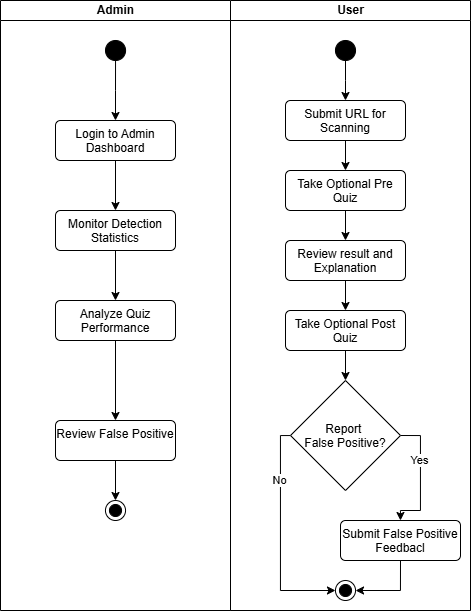

The diagram above was exported from draw.io. Its source (the exported page's mxGraphModel, read from the mxfile embedded in the PNG):
<mxGraphModel dx="1067" dy="626" grid="1" gridSize="10" guides="1" tooltips="1" connect="1" arrows="1" fold="1" page="1" pageScale="1" pageWidth="850" pageHeight="1100" math="0" shadow="0">
  <root>
    <mxCell id="0" />
    <mxCell id="1" parent="0" />
    <mxCell id="zG24KwXXyucIlUXA7h0i-4" parent="1" style="swimlane;startSize=20;html=1;" value="Admin" vertex="1">
      <mxGeometry height="610" width="230" x="180" y="320" as="geometry" />
    </mxCell>
    <mxCell id="zG24KwXXyucIlUXA7h0i-13" edge="1" parent="zG24KwXXyucIlUXA7h0i-4" source="zG24KwXXyucIlUXA7h0i-7" style="edgeStyle=orthogonalEdgeStyle;rounded=0;orthogonalLoop=1;jettySize=auto;html=1;entryX=0.5;entryY=0;entryDx=0;entryDy=0;" target="zG24KwXXyucIlUXA7h0i-8">
      <mxGeometry relative="1" as="geometry" />
    </mxCell>
    <mxCell id="zG24KwXXyucIlUXA7h0i-7" parent="zG24KwXXyucIlUXA7h0i-4" style="ellipse;fillColor=strokeColor;html=1;" value="" vertex="1">
      <mxGeometry height="20" width="20.0787" x="105" y="40" as="geometry" />
    </mxCell>
    <mxCell id="zG24KwXXyucIlUXA7h0i-14" edge="1" parent="zG24KwXXyucIlUXA7h0i-4" source="zG24KwXXyucIlUXA7h0i-8" style="edgeStyle=orthogonalEdgeStyle;rounded=0;orthogonalLoop=1;jettySize=auto;html=1;entryX=0.5;entryY=0;entryDx=0;entryDy=0;" target="zG24KwXXyucIlUXA7h0i-9">
      <mxGeometry relative="1" as="geometry" />
    </mxCell>
    <mxCell id="zG24KwXXyucIlUXA7h0i-8" parent="zG24KwXXyucIlUXA7h0i-4" style="html=1;align=center;verticalAlign=top;rounded=1;absoluteArcSize=1;arcSize=10;dashed=0;whiteSpace=wrap;" value="Login to Admin Dashboard" vertex="1">
      <mxGeometry height="40" width="120" x="55" y="120" as="geometry" />
    </mxCell>
    <mxCell id="zG24KwXXyucIlUXA7h0i-15" edge="1" parent="zG24KwXXyucIlUXA7h0i-4" source="zG24KwXXyucIlUXA7h0i-9" style="edgeStyle=orthogonalEdgeStyle;rounded=0;orthogonalLoop=1;jettySize=auto;html=1;entryX=0.5;entryY=0;entryDx=0;entryDy=0;" target="zG24KwXXyucIlUXA7h0i-10">
      <mxGeometry relative="1" as="geometry" />
    </mxCell>
    <mxCell id="zG24KwXXyucIlUXA7h0i-9" parent="zG24KwXXyucIlUXA7h0i-4" style="html=1;align=center;verticalAlign=top;rounded=1;absoluteArcSize=1;arcSize=10;dashed=0;whiteSpace=wrap;" value="Monitor Detection Statistics" vertex="1">
      <mxGeometry height="40" width="120" x="55" y="210" as="geometry" />
    </mxCell>
    <mxCell id="zG24KwXXyucIlUXA7h0i-16" edge="1" parent="zG24KwXXyucIlUXA7h0i-4" source="zG24KwXXyucIlUXA7h0i-10" style="edgeStyle=orthogonalEdgeStyle;rounded=0;orthogonalLoop=1;jettySize=auto;html=1;entryX=0.5;entryY=0;entryDx=0;entryDy=0;" target="zG24KwXXyucIlUXA7h0i-11">
      <mxGeometry relative="1" as="geometry" />
    </mxCell>
    <mxCell id="zG24KwXXyucIlUXA7h0i-10" parent="zG24KwXXyucIlUXA7h0i-4" style="html=1;align=center;verticalAlign=top;rounded=1;absoluteArcSize=1;arcSize=10;dashed=0;whiteSpace=wrap;" value="Analyze Quiz Performance" vertex="1">
      <mxGeometry height="40" width="120" x="55" y="300" as="geometry" />
    </mxCell>
    <mxCell id="zG24KwXXyucIlUXA7h0i-17" edge="1" parent="zG24KwXXyucIlUXA7h0i-4" source="zG24KwXXyucIlUXA7h0i-11" style="edgeStyle=orthogonalEdgeStyle;rounded=0;orthogonalLoop=1;jettySize=auto;html=1;entryX=0.5;entryY=0;entryDx=0;entryDy=0;" target="zG24KwXXyucIlUXA7h0i-12">
      <mxGeometry relative="1" as="geometry" />
    </mxCell>
    <mxCell id="zG24KwXXyucIlUXA7h0i-11" parent="zG24KwXXyucIlUXA7h0i-4" style="html=1;align=center;verticalAlign=top;rounded=1;absoluteArcSize=1;arcSize=10;dashed=0;whiteSpace=wrap;" value="Review False Positive" vertex="1">
      <mxGeometry height="40" width="120" x="55" y="420" as="geometry" />
    </mxCell>
    <mxCell id="zG24KwXXyucIlUXA7h0i-12" parent="zG24KwXXyucIlUXA7h0i-4" style="ellipse;html=1;shape=endState;fillColor=strokeColor;" value="" vertex="1">
      <mxGeometry height="20" width="20.0787" x="104.96" y="500" as="geometry" />
    </mxCell>
    <mxCell id="zG24KwXXyucIlUXA7h0i-5" parent="1" style="swimlane;startSize=20;html=1;" value="User" vertex="1">
      <mxGeometry height="610" width="240" x="410" y="320" as="geometry" />
    </mxCell>
    <mxCell id="zG24KwXXyucIlUXA7h0i-27" edge="1" parent="zG24KwXXyucIlUXA7h0i-5" source="zG24KwXXyucIlUXA7h0i-18" style="edgeStyle=orthogonalEdgeStyle;rounded=0;orthogonalLoop=1;jettySize=auto;html=1;entryX=0.5;entryY=0;entryDx=0;entryDy=0;" target="zG24KwXXyucIlUXA7h0i-19">
      <mxGeometry relative="1" as="geometry" />
    </mxCell>
    <mxCell id="zG24KwXXyucIlUXA7h0i-18" parent="zG24KwXXyucIlUXA7h0i-5" style="ellipse;fillColor=strokeColor;html=1;" value="" vertex="1">
      <mxGeometry height="20" width="20.0787" x="104.96000000000004" y="40" as="geometry" />
    </mxCell>
    <mxCell id="zG24KwXXyucIlUXA7h0i-28" edge="1" parent="zG24KwXXyucIlUXA7h0i-5" source="zG24KwXXyucIlUXA7h0i-19" style="edgeStyle=orthogonalEdgeStyle;rounded=0;orthogonalLoop=1;jettySize=auto;html=1;" target="zG24KwXXyucIlUXA7h0i-20">
      <mxGeometry relative="1" as="geometry" />
    </mxCell>
    <mxCell id="zG24KwXXyucIlUXA7h0i-19" parent="zG24KwXXyucIlUXA7h0i-5" style="html=1;align=center;verticalAlign=top;rounded=1;absoluteArcSize=1;arcSize=10;dashed=0;whiteSpace=wrap;" value="Submit URL for Scanning" vertex="1">
      <mxGeometry height="40" width="120" x="55" y="100" as="geometry" />
    </mxCell>
    <mxCell id="zG24KwXXyucIlUXA7h0i-29" edge="1" parent="zG24KwXXyucIlUXA7h0i-5" source="zG24KwXXyucIlUXA7h0i-20" style="edgeStyle=orthogonalEdgeStyle;rounded=0;orthogonalLoop=1;jettySize=auto;html=1;" target="zG24KwXXyucIlUXA7h0i-21">
      <mxGeometry relative="1" as="geometry" />
    </mxCell>
    <mxCell id="zG24KwXXyucIlUXA7h0i-20" parent="zG24KwXXyucIlUXA7h0i-5" style="html=1;align=center;verticalAlign=top;rounded=1;absoluteArcSize=1;arcSize=10;dashed=0;whiteSpace=wrap;" value="Take Optional Pre Quiz" vertex="1">
      <mxGeometry height="40" width="120" x="55" y="170" as="geometry" />
    </mxCell>
    <mxCell id="zG24KwXXyucIlUXA7h0i-30" edge="1" parent="zG24KwXXyucIlUXA7h0i-5" source="zG24KwXXyucIlUXA7h0i-21" style="edgeStyle=orthogonalEdgeStyle;rounded=0;orthogonalLoop=1;jettySize=auto;html=1;entryX=0.5;entryY=0;entryDx=0;entryDy=0;" target="zG24KwXXyucIlUXA7h0i-23">
      <mxGeometry relative="1" as="geometry" />
    </mxCell>
    <mxCell id="zG24KwXXyucIlUXA7h0i-21" parent="zG24KwXXyucIlUXA7h0i-5" style="html=1;align=center;verticalAlign=top;rounded=1;absoluteArcSize=1;arcSize=10;dashed=0;whiteSpace=wrap;" value="Review result and Explanation" vertex="1">
      <mxGeometry height="40" width="120" x="55" y="240" as="geometry" />
    </mxCell>
    <mxCell id="zG24KwXXyucIlUXA7h0i-31" edge="1" parent="zG24KwXXyucIlUXA7h0i-5" source="zG24KwXXyucIlUXA7h0i-23" style="edgeStyle=orthogonalEdgeStyle;rounded=0;orthogonalLoop=1;jettySize=auto;html=1;entryX=0.5;entryY=0;entryDx=0;entryDy=0;" target="zG24KwXXyucIlUXA7h0i-24">
      <mxGeometry relative="1" as="geometry" />
    </mxCell>
    <mxCell id="zG24KwXXyucIlUXA7h0i-23" parent="zG24KwXXyucIlUXA7h0i-5" style="html=1;align=center;verticalAlign=top;rounded=1;absoluteArcSize=1;arcSize=10;dashed=0;whiteSpace=wrap;" value="Take Optional Post Quiz" vertex="1">
      <mxGeometry height="40" width="120" x="55" y="310" as="geometry" />
    </mxCell>
    <mxCell id="zG24KwXXyucIlUXA7h0i-32" edge="1" parent="zG24KwXXyucIlUXA7h0i-5" source="zG24KwXXyucIlUXA7h0i-24" style="edgeStyle=orthogonalEdgeStyle;rounded=0;orthogonalLoop=1;jettySize=auto;html=1;entryX=0;entryY=0.5;entryDx=0;entryDy=0;" target="zG24KwXXyucIlUXA7h0i-26">
      <mxGeometry relative="1" as="geometry">
        <Array as="points">
          <mxPoint x="50" y="435" />
          <mxPoint x="50" y="590" />
        </Array>
      </mxGeometry>
    </mxCell>
    <mxCell id="zG24KwXXyucIlUXA7h0i-36" connectable="0" parent="zG24KwXXyucIlUXA7h0i-32" style="edgeLabel;html=1;align=center;verticalAlign=middle;resizable=0;points=[];" value="No" vertex="1">
      <mxGeometry relative="1" x="-0.5028" y="-1" as="geometry">
        <mxPoint as="offset" />
      </mxGeometry>
    </mxCell>
    <mxCell id="zG24KwXXyucIlUXA7h0i-33" edge="1" parent="zG24KwXXyucIlUXA7h0i-5" source="zG24KwXXyucIlUXA7h0i-24" style="edgeStyle=orthogonalEdgeStyle;rounded=0;orthogonalLoop=1;jettySize=auto;html=1;exitX=1;exitY=0.5;exitDx=0;exitDy=0;entryX=0.5;entryY=0;entryDx=0;entryDy=0;" target="zG24KwXXyucIlUXA7h0i-25">
      <mxGeometry relative="1" as="geometry" />
    </mxCell>
    <mxCell id="zG24KwXXyucIlUXA7h0i-35" connectable="0" parent="zG24KwXXyucIlUXA7h0i-33" style="edgeLabel;html=1;align=center;verticalAlign=middle;resizable=0;points=[];" value="Yes" vertex="1">
      <mxGeometry relative="1" x="-0.2988" y="-1" as="geometry">
        <mxPoint as="offset" />
      </mxGeometry>
    </mxCell>
    <mxCell id="zG24KwXXyucIlUXA7h0i-24" parent="zG24KwXXyucIlUXA7h0i-5" style="rhombus;" value="Report &#10;False Positive?" vertex="1">
      <mxGeometry height="110" width="110" x="60" y="380" as="geometry" />
    </mxCell>
    <mxCell id="zG24KwXXyucIlUXA7h0i-34" edge="1" parent="zG24KwXXyucIlUXA7h0i-5" source="zG24KwXXyucIlUXA7h0i-25" style="edgeStyle=orthogonalEdgeStyle;rounded=0;orthogonalLoop=1;jettySize=auto;html=1;exitX=0.5;exitY=1;exitDx=0;exitDy=0;entryX=1;entryY=0.5;entryDx=0;entryDy=0;" target="zG24KwXXyucIlUXA7h0i-26">
      <mxGeometry relative="1" as="geometry" />
    </mxCell>
    <mxCell id="zG24KwXXyucIlUXA7h0i-25" parent="zG24KwXXyucIlUXA7h0i-5" style="html=1;align=center;verticalAlign=top;rounded=1;absoluteArcSize=1;arcSize=10;dashed=0;whiteSpace=wrap;" value="Submit False Positive Feedbacl" vertex="1">
      <mxGeometry height="40" width="120" x="110" y="520" as="geometry" />
    </mxCell>
    <mxCell id="zG24KwXXyucIlUXA7h0i-26" parent="zG24KwXXyucIlUXA7h0i-5" style="ellipse;html=1;shape=endState;fillColor=strokeColor;" value="" vertex="1">
      <mxGeometry height="20" width="20.0787" x="104.96000000000004" y="580" as="geometry" />
    </mxCell>
  </root>
</mxGraphModel>